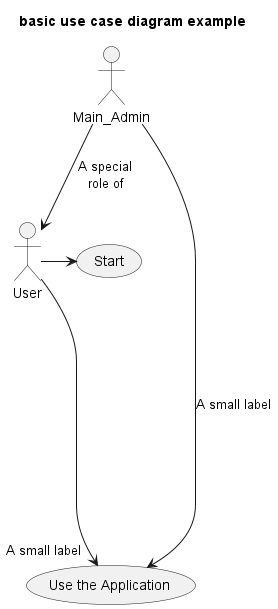

The diagram above was rendered by PlantUML. Its source (embedded in the PNG):
@startuml

title basic use case diagram example

:User: as u
:Main_Admin: as ma
(Start) as st
(Use the Application) as use

ma --> u : A special\nrole of

u -->"A small label" use
ma ------> use : A small label

u -> st

@enduml